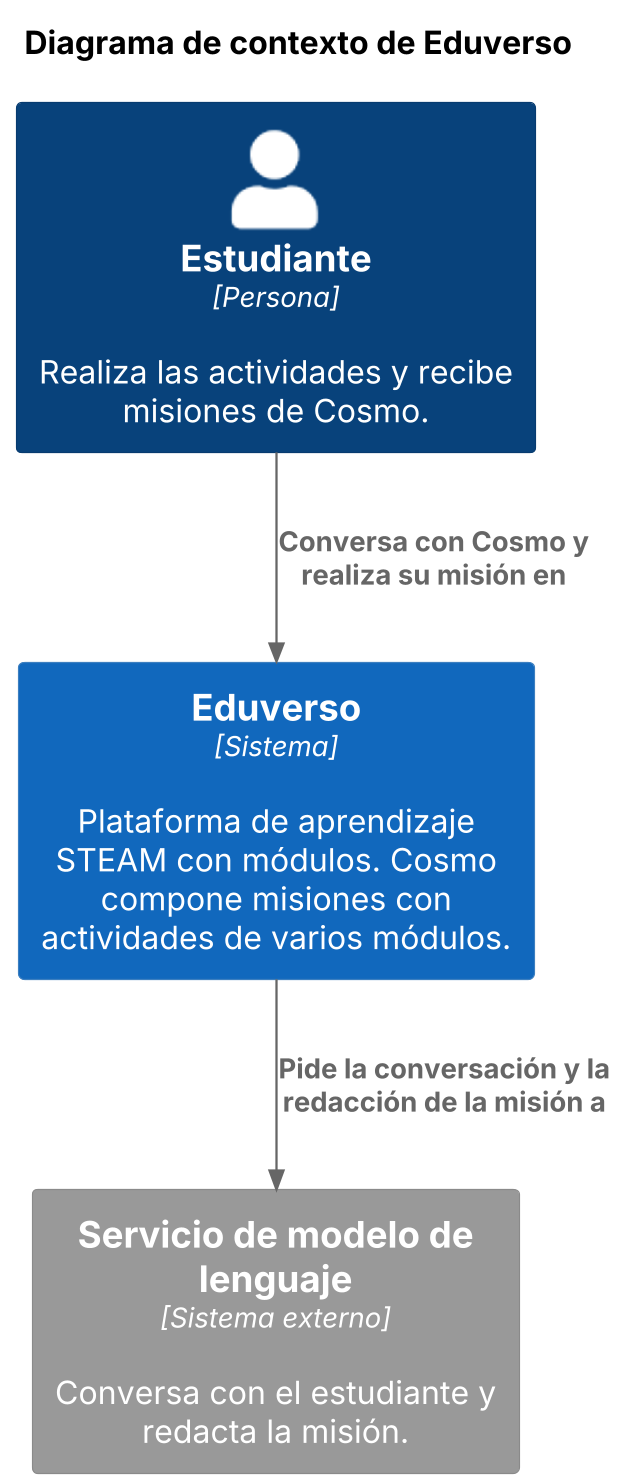

The diagram above was rendered by PlantUML. Its source (embedded in the PNG):
@startuml c4_contexto
' C4 nivel 1. 15-11-2026. Version simple, al estilo de RobotLogic y Pacific Code.
!include <C4/C4_Context>
title Diagrama de contexto de Eduverso
LAYOUT_TOP_DOWN()
HIDE_STEREOTYPE()
skinparam defaultFontName Helvetica
skinparam dpi 220
skinparam wrapWidth 220

Person(estudiante, "Estudiante", "Realiza las actividades y recibe misiones de Cosmo.", $type="Persona")
System(eduverso, "Eduverso", "Plataforma de aprendizaje STEAM con módulos. Cosmo compone misiones con actividades de varios módulos.", $type="Sistema")
System_Ext(llm, "Servicio de modelo de lenguaje", "Conversa con el estudiante y redacta la misión.", $type="Sistema externo")

Rel(estudiante, eduverso, "Conversa con Cosmo y realiza su misión en")
Rel(eduverso, llm, "Pide la conversación y la redacción de la misión a")
@enduml